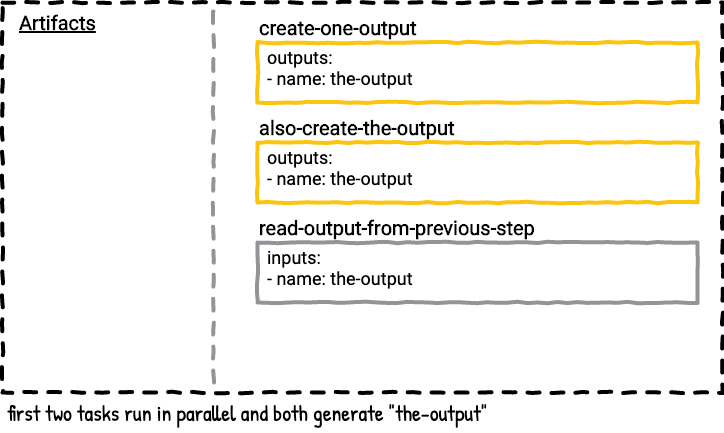

The diagram above was exported from draw.io. Its source (the exported page's mxGraphModel, read from the mxfile embedded in the PNG):
<mxGraphModel dx="737" dy="669" grid="1" gridSize="10" guides="1" tooltips="1" connect="1" arrows="1" fold="1" page="1" pageScale="1" pageWidth="850" pageHeight="1100" math="0" shadow="0" extFonts="Roboto^https://fonts.googleapis.com/css?family=Roboto|Patrick Hand^https://fonts.googleapis.com/css?family=Patrick+Hand">
  <root>
    <mxCell id="0" />
    <mxCell id="2QSZ0C084v6sTxYEn1Su-6" value="Untitled Layer" parent="0" />
    <mxCell id="2QSZ0C084v6sTxYEn1Su-1" value="" style="whiteSpace=wrap;html=1;dashed=1;strokeWidth=4;comic=1;fillColor=none;spacing=2;" parent="2QSZ0C084v6sTxYEn1Su-6" vertex="1">
      <mxGeometry x="65" y="320" width="720" height="390" as="geometry" />
    </mxCell>
    <mxCell id="2QSZ0C084v6sTxYEn1Su-10" value="first two tasks run in parallel and both generate &quot;the-output&quot;" style="text;html=1;strokeColor=none;fillColor=none;align=left;verticalAlign=middle;whiteSpace=wrap;rounded=0;comic=1;fontFamily=Patrick Hand;FType=g;fontSize=22;" parent="2QSZ0C084v6sTxYEn1Su-6" vertex="1">
      <mxGeometry x="68" y="710" width="715" height="40" as="geometry" />
    </mxCell>
    <mxCell id="2QSZ0C084v6sTxYEn1Su-18" value="" style="group;comic=0;" parent="2QSZ0C084v6sTxYEn1Su-6" vertex="1" connectable="0">
      <mxGeometry x="320" y="360" width="440" height="60" as="geometry" />
    </mxCell>
    <mxCell id="gb_v-2vWGMEs_6hzSiMJ-0" value="" style="group" vertex="1" connectable="0" parent="2QSZ0C084v6sTxYEn1Su-18">
      <mxGeometry width="440" height="60" as="geometry" />
    </mxCell>
    <mxCell id="2QSZ0C084v6sTxYEn1Su-12" value="&lt;b&gt;create-one-output&lt;br&gt;&lt;/b&gt;" style="rounded=0;whiteSpace=wrap;html=1;comic=1;strokeWidth=4;fillColor=none;fontFamily=Roboto;fontSize=20;align=left;labelPosition=center;verticalLabelPosition=top;verticalAlign=bottom;strokeColor=#FBC40F;" parent="gb_v-2vWGMEs_6hzSiMJ-0" vertex="1">
      <mxGeometry width="440" height="60" as="geometry" />
    </mxCell>
    <mxCell id="2QSZ0C084v6sTxYEn1Su-17" value="outputs:&lt;br&gt;- name: the-output" style="text;strokeColor=none;fillColor=none;align=left;verticalAlign=top;rounded=0;comic=1;fontFamily=Roboto;fontSize=18;spacing=0;labelPosition=center;verticalLabelPosition=middle;html=1;" parent="gb_v-2vWGMEs_6hzSiMJ-0" vertex="1">
      <mxGeometry x="10" width="190" height="60" as="geometry" />
    </mxCell>
    <mxCell id="5yH4p8zWgpjLe0zDlxVh-1" value="Artifacts" style="text;html=1;strokeColor=none;fillColor=none;align=left;verticalAlign=middle;whiteSpace=wrap;rounded=0;comic=1;fontStyle=5;fontFamily=Roboto;FType=g;fontSize=20;" parent="2QSZ0C084v6sTxYEn1Su-6" vertex="1">
      <mxGeometry x="80" y="330" width="90" height="20" as="geometry" />
    </mxCell>
    <mxCell id="2QSZ0C084v6sTxYEn1Su-5" value="" style="endArrow=none;dashed=1;html=1;strokeWidth=4;comic=1;anchorPointDirection=0;exitX=0.293;exitY=0;exitDx=0;exitDy=0;exitPerimeter=0;strokeColor=#929497;" parent="2QSZ0C084v6sTxYEn1Su-6" edge="1">
      <mxGeometry width="50" height="50" relative="1" as="geometry">
        <mxPoint x="275.96000000000004" y="329" as="sourcePoint" />
        <mxPoint x="276" y="709" as="targetPoint" />
      </mxGeometry>
    </mxCell>
    <mxCell id="gb_v-2vWGMEs_6hzSiMJ-1" value="" style="group" vertex="1" connectable="0" parent="2QSZ0C084v6sTxYEn1Su-6">
      <mxGeometry x="320" y="460" width="440" height="60" as="geometry" />
    </mxCell>
    <mxCell id="2QSZ0C084v6sTxYEn1Su-19" value="" style="group" parent="gb_v-2vWGMEs_6hzSiMJ-1" vertex="1" connectable="0">
      <mxGeometry width="440" height="60" as="geometry" />
    </mxCell>
    <mxCell id="2QSZ0C084v6sTxYEn1Su-20" value="&lt;b&gt;also-create-the-output&lt;br&gt;&lt;/b&gt;" style="rounded=0;whiteSpace=wrap;html=1;comic=1;strokeWidth=4;fillColor=none;fontFamily=Roboto;fontSize=20;align=left;labelPosition=center;verticalLabelPosition=top;verticalAlign=bottom;strokeColor=#fbc40f;fontColor=#000000;" parent="2QSZ0C084v6sTxYEn1Su-19" vertex="1">
      <mxGeometry width="440" height="60" as="geometry" />
    </mxCell>
    <mxCell id="2QSZ0C084v6sTxYEn1Su-21" value="outputs:&lt;br&gt;- name: the-output" style="text;strokeColor=none;fillColor=none;align=left;verticalAlign=top;rounded=0;comic=1;fontFamily=Roboto;fontSize=18;spacing=0;labelPosition=center;verticalLabelPosition=middle;html=1;" parent="2QSZ0C084v6sTxYEn1Su-19" vertex="1">
      <mxGeometry x="10" width="190" height="60" as="geometry" />
    </mxCell>
    <mxCell id="kw5mUEjSvKlfz-naI2An-0" value="" style="group" vertex="1" connectable="0" parent="2QSZ0C084v6sTxYEn1Su-6">
      <mxGeometry x="320" y="560" width="440" height="60" as="geometry" />
    </mxCell>
    <mxCell id="kw5mUEjSvKlfz-naI2An-1" value="" style="group" vertex="1" connectable="0" parent="kw5mUEjSvKlfz-naI2An-0">
      <mxGeometry width="440" height="60" as="geometry" />
    </mxCell>
    <mxCell id="kw5mUEjSvKlfz-naI2An-2" value="&lt;b&gt;read-output-from-previous-step&lt;br&gt;&lt;/b&gt;" style="rounded=0;whiteSpace=wrap;html=1;comic=1;strokeWidth=4;fillColor=none;fontFamily=Roboto;fontSize=20;align=left;labelPosition=center;verticalLabelPosition=top;verticalAlign=bottom;strokeColor=#929497;fontColor=#000000;" vertex="1" parent="kw5mUEjSvKlfz-naI2An-1">
      <mxGeometry width="440" height="60" as="geometry" />
    </mxCell>
    <mxCell id="kw5mUEjSvKlfz-naI2An-3" value="inputs:&lt;br&gt;- name: the-output" style="text;strokeColor=none;fillColor=none;align=left;verticalAlign=top;rounded=0;comic=1;fontFamily=Roboto;fontSize=18;spacing=0;labelPosition=center;verticalLabelPosition=middle;html=1;" vertex="1" parent="kw5mUEjSvKlfz-naI2An-1">
      <mxGeometry x="10" width="190" height="60" as="geometry" />
    </mxCell>
  </root>
</mxGraphModel>